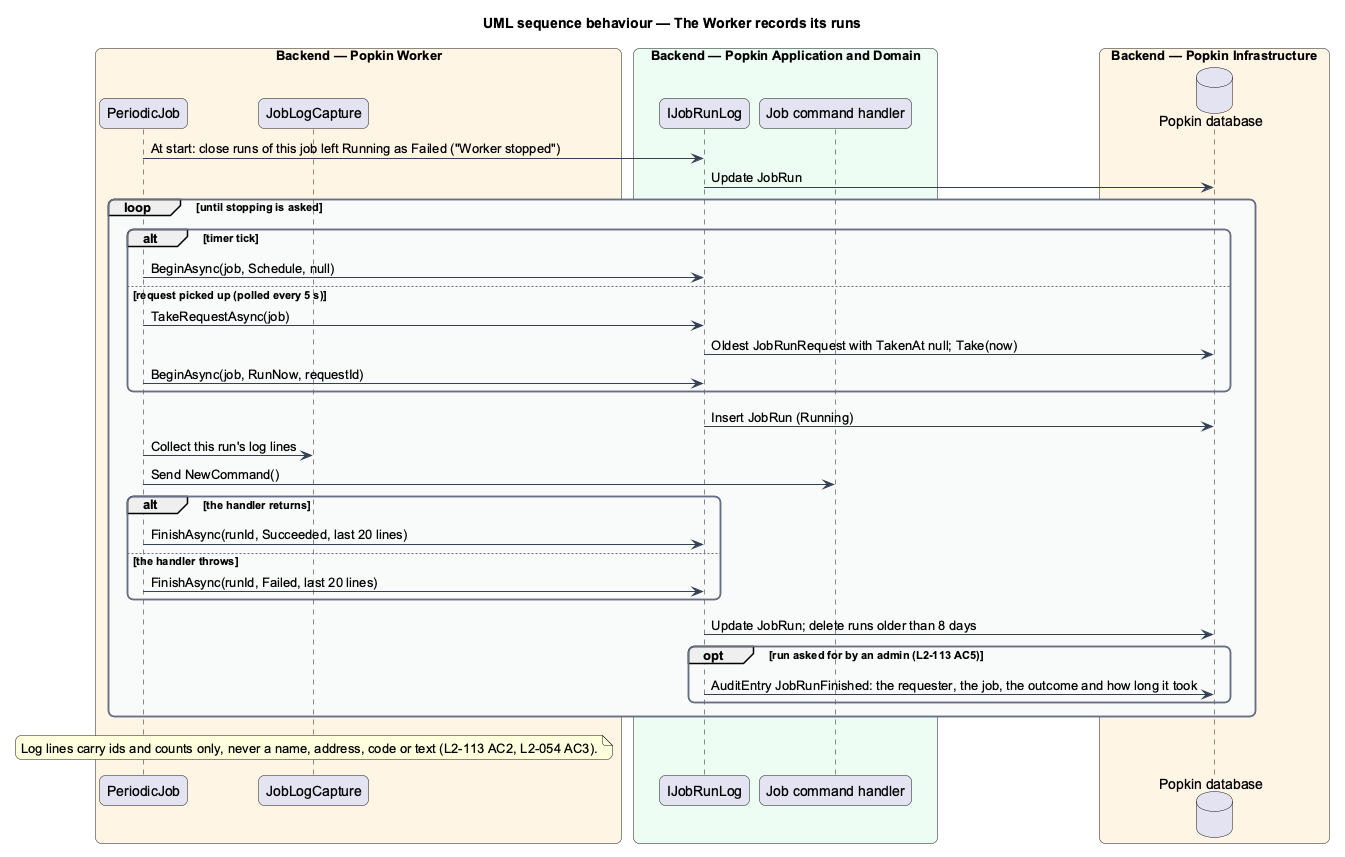

The diagram above was rendered by PlantUML. Its source (embedded in the PNG):
@startuml
title UML sequence behaviour — The Worker records its runs
skinparam backgroundColor #FFFFFF
skinparam shadowing false
skinparam roundcorner 12
skinparam defaultFontName Arial
skinparam ArrowColor #344054
skinparam rectangle {
  BorderColor #344054
  FontColor #101828
}
skinparam package {
  BorderColor #667085
  FontColor #101828
  BackgroundColor #F9FAFB
}
box "Backend — Popkin Worker" #FFF4E5
  participant "PeriodicJob" as job
  participant "JobLogCapture" as capture
end box
box "Backend — Popkin Application and Domain" #ECFDF3
  participant "IJobRunLog" as runs
  participant "Job command handler" as handler
end box
box "Backend — Popkin Infrastructure" #FFF4E5
  database "Popkin database" as db
end box
job -> runs : At start: close runs of this job left Running as Failed ("Worker stopped")
runs -> db : Update JobRun
loop until stopping is asked
  alt timer tick
    job -> runs : BeginAsync(job, Schedule, null)
  else request picked up (polled every 5 s)
    job -> runs : TakeRequestAsync(job)
    runs -> db : Oldest JobRunRequest with TakenAt null; Take(now)
    job -> runs : BeginAsync(job, RunNow, requestId)
  end
  runs -> db : Insert JobRun (Running)
  job -> capture : Collect this run's log lines
  job -> handler : Send NewCommand()
  alt the handler returns
    job -> runs : FinishAsync(runId, Succeeded, last 20 lines)
  else the handler throws
    job -> runs : FinishAsync(runId, Failed, last 20 lines)
  end
  runs -> db : Update JobRun; delete runs older than 8 days
  opt run asked for by an admin (L2-113 AC5)
    runs -> db : AuditEntry JobRunFinished: the requester, the job, the outcome and how long it took
  end
end
note over capture : Log lines carry ids and counts only, never a name, address, code or text (L2-113 AC2, L2-054 AC3).
@enduml